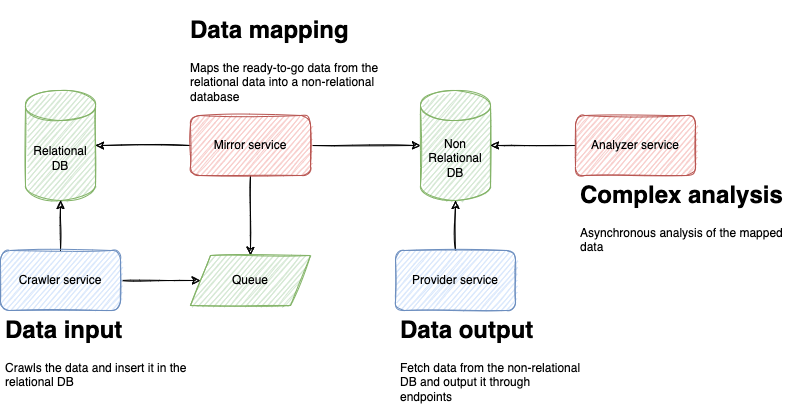

The diagram above was exported from draw.io. Its source (the exported page's mxGraphModel, read from the mxfile embedded in the PNG):
<mxGraphModel dx="946" dy="614" grid="1" gridSize="10" guides="1" tooltips="1" connect="1" arrows="1" fold="1" page="1" pageScale="1" pageWidth="850" pageHeight="1100" math="0" shadow="0">
  <root>
    <mxCell id="0" />
    <mxCell id="1" parent="0" />
    <mxCell id="u89Z8a9lsWPhSCTkba4V-1" value="Relational&lt;br&gt;DB" style="shape=cylinder3;whiteSpace=wrap;html=1;boundedLbl=1;backgroundOutline=1;size=15;sketch=1;fillColor=#d5e8d4;strokeColor=#82b366;" vertex="1" parent="1">
      <mxGeometry x="200" y="180" width="70" height="110" as="geometry" />
    </mxCell>
    <mxCell id="u89Z8a9lsWPhSCTkba4V-2" value="Non&lt;br&gt;Relational&lt;br&gt;DB" style="shape=cylinder3;whiteSpace=wrap;html=1;boundedLbl=1;backgroundOutline=1;size=15;sketch=1;fillColor=#d5e8d4;strokeColor=#82b366;" vertex="1" parent="1">
      <mxGeometry x="595" y="180" width="70" height="110" as="geometry" />
    </mxCell>
    <mxCell id="u89Z8a9lsWPhSCTkba4V-4" style="edgeStyle=orthogonalEdgeStyle;rounded=0;orthogonalLoop=1;jettySize=auto;html=1;sketch=1;" edge="1" parent="1" source="u89Z8a9lsWPhSCTkba4V-3" target="u89Z8a9lsWPhSCTkba4V-1">
      <mxGeometry relative="1" as="geometry" />
    </mxCell>
    <mxCell id="u89Z8a9lsWPhSCTkba4V-5" style="edgeStyle=orthogonalEdgeStyle;rounded=0;orthogonalLoop=1;jettySize=auto;html=1;sketch=1;" edge="1" parent="1" source="u89Z8a9lsWPhSCTkba4V-3" target="u89Z8a9lsWPhSCTkba4V-2">
      <mxGeometry relative="1" as="geometry" />
    </mxCell>
    <mxCell id="u89Z8a9lsWPhSCTkba4V-22" style="edgeStyle=orthogonalEdgeStyle;rounded=0;sketch=1;orthogonalLoop=1;jettySize=auto;html=1;" edge="1" parent="1" source="u89Z8a9lsWPhSCTkba4V-3" target="u89Z8a9lsWPhSCTkba4V-20">
      <mxGeometry relative="1" as="geometry" />
    </mxCell>
    <mxCell id="u89Z8a9lsWPhSCTkba4V-3" value="Mirror service" style="rounded=1;whiteSpace=wrap;html=1;sketch=1;fillColor=#f8cecc;strokeColor=#b85450;" vertex="1" parent="1">
      <mxGeometry x="365" y="205" width="120" height="60" as="geometry" />
    </mxCell>
    <mxCell id="u89Z8a9lsWPhSCTkba4V-7" style="edgeStyle=orthogonalEdgeStyle;rounded=0;orthogonalLoop=1;jettySize=auto;html=1;sketch=1;" edge="1" parent="1" source="u89Z8a9lsWPhSCTkba4V-6" target="u89Z8a9lsWPhSCTkba4V-1">
      <mxGeometry relative="1" as="geometry" />
    </mxCell>
    <mxCell id="u89Z8a9lsWPhSCTkba4V-21" style="edgeStyle=orthogonalEdgeStyle;rounded=0;sketch=1;orthogonalLoop=1;jettySize=auto;html=1;" edge="1" parent="1" source="u89Z8a9lsWPhSCTkba4V-6" target="u89Z8a9lsWPhSCTkba4V-20">
      <mxGeometry relative="1" as="geometry" />
    </mxCell>
    <mxCell id="u89Z8a9lsWPhSCTkba4V-6" value="Crawler service" style="rounded=1;whiteSpace=wrap;html=1;sketch=1;fillColor=#dae8fc;strokeColor=#6c8ebf;" vertex="1" parent="1">
      <mxGeometry x="175" y="340" width="120" height="60" as="geometry" />
    </mxCell>
    <mxCell id="u89Z8a9lsWPhSCTkba4V-9" style="edgeStyle=orthogonalEdgeStyle;rounded=0;orthogonalLoop=1;jettySize=auto;html=1;sketch=1;" edge="1" parent="1" source="u89Z8a9lsWPhSCTkba4V-8" target="u89Z8a9lsWPhSCTkba4V-2">
      <mxGeometry relative="1" as="geometry" />
    </mxCell>
    <mxCell id="u89Z8a9lsWPhSCTkba4V-8" value="Analyzer service" style="rounded=1;whiteSpace=wrap;html=1;sketch=1;fillColor=#f8cecc;strokeColor=#b85450;" vertex="1" parent="1">
      <mxGeometry x="750" y="205" width="120" height="60" as="geometry" />
    </mxCell>
    <mxCell id="u89Z8a9lsWPhSCTkba4V-11" style="edgeStyle=orthogonalEdgeStyle;rounded=0;orthogonalLoop=1;jettySize=auto;html=1;sketch=1;" edge="1" parent="1" source="u89Z8a9lsWPhSCTkba4V-10" target="u89Z8a9lsWPhSCTkba4V-2">
      <mxGeometry relative="1" as="geometry" />
    </mxCell>
    <mxCell id="u89Z8a9lsWPhSCTkba4V-10" value="Provider service" style="rounded=1;whiteSpace=wrap;html=1;sketch=1;fillColor=#dae8fc;strokeColor=#6c8ebf;" vertex="1" parent="1">
      <mxGeometry x="570" y="340" width="120" height="60" as="geometry" />
    </mxCell>
    <mxCell id="u89Z8a9lsWPhSCTkba4V-14" value="&lt;h1&gt;Data input&lt;/h1&gt;&lt;p&gt;Crawls the data and insert it in the relational DB&lt;/p&gt;" style="text;html=1;strokeColor=none;fillColor=none;spacing=5;spacingTop=-20;whiteSpace=wrap;overflow=hidden;rounded=0;sketch=1;" vertex="1" parent="1">
      <mxGeometry x="175" y="400" width="190" height="90" as="geometry" />
    </mxCell>
    <mxCell id="u89Z8a9lsWPhSCTkba4V-15" value="&lt;h1&gt;Data output&lt;/h1&gt;&lt;p&gt;Fetch data from the non-relational DB and output it through endpoints&lt;/p&gt;" style="text;html=1;strokeColor=none;fillColor=none;spacing=5;spacingTop=-20;whiteSpace=wrap;overflow=hidden;rounded=0;sketch=1;" vertex="1" parent="1">
      <mxGeometry x="570" y="400" width="190" height="100" as="geometry" />
    </mxCell>
    <mxCell id="u89Z8a9lsWPhSCTkba4V-16" value="&lt;h1&gt;Complex analysis&lt;/h1&gt;&lt;p&gt;Asynchronous analysis of the mapped data&amp;nbsp;&lt;/p&gt;" style="text;html=1;strokeColor=none;fillColor=none;spacing=5;spacingTop=-20;whiteSpace=wrap;overflow=hidden;rounded=0;sketch=1;" vertex="1" parent="1">
      <mxGeometry x="750" y="265" width="225" height="90" as="geometry" />
    </mxCell>
    <mxCell id="u89Z8a9lsWPhSCTkba4V-17" value="&lt;h1&gt;Data mapping&lt;/h1&gt;&lt;p&gt;Maps the ready-to-go data from the relational data into a non-relational database&lt;/p&gt;" style="text;html=1;strokeColor=none;fillColor=none;spacing=5;spacingTop=-20;whiteSpace=wrap;overflow=hidden;rounded=0;sketch=1;" vertex="1" parent="1">
      <mxGeometry x="360" y="100" width="225" height="105" as="geometry" />
    </mxCell>
    <mxCell id="u89Z8a9lsWPhSCTkba4V-20" value="Queue" style="shape=parallelogram;perimeter=parallelogramPerimeter;whiteSpace=wrap;html=1;fixedSize=1;fillColor=#d5e8d4;strokeColor=#82b366;sketch=1;" vertex="1" parent="1">
      <mxGeometry x="365" y="345" width="120" height="50" as="geometry" />
    </mxCell>
  </root>
</mxGraphModel>